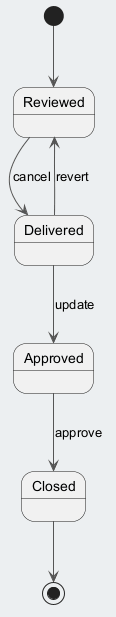

The diagram above was rendered by PlantUML. Its source (embedded in the PNG):
@startuml
skinparam backgroundColor #ECEFF1
skinparam classBackgroundColor #FFFFFF
skinparam classBorderColor #455A64
skinparam ArrowColor #555555
[*] --> Reviewed
Reviewed --> Delivered : cancel
Delivered --> Approved : update
Approved --> Closed : approve
Delivered --> Reviewed : revert
Closed --> [*]
@enduml